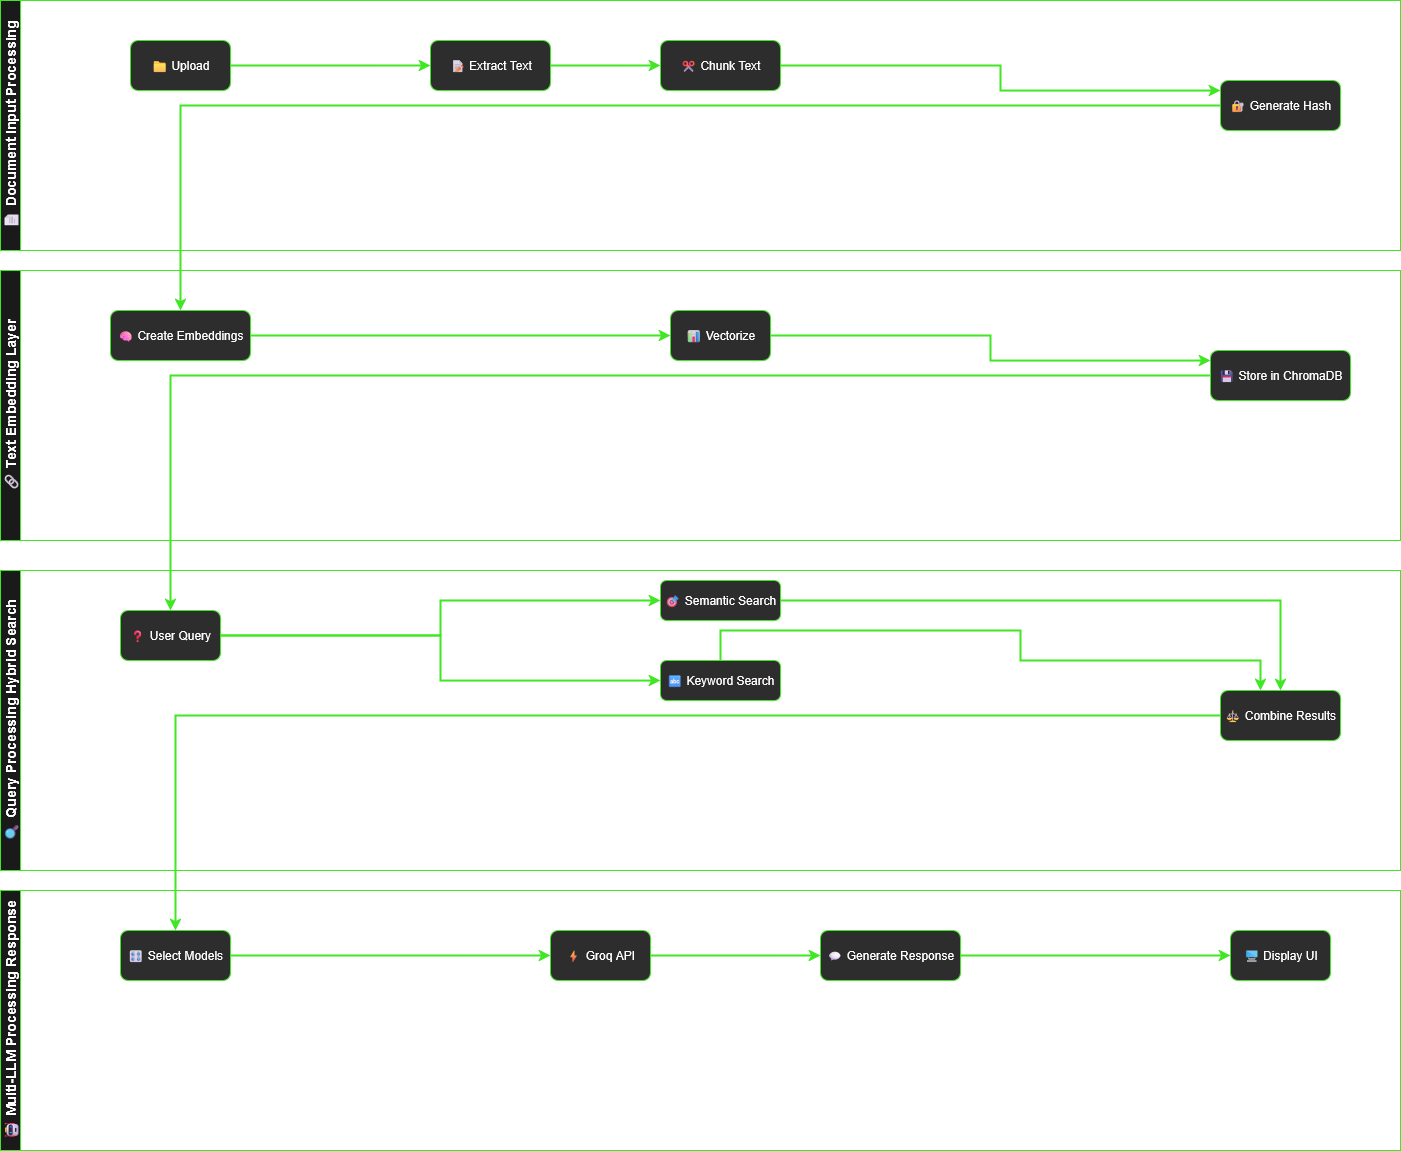

The diagram above was exported from draw.io. Its source (the exported page's mxGraphModel, read from the mxfile embedded in the PNG):
<mxGraphModel dx="1708" dy="859" grid="1" gridSize="10" guides="1" tooltips="1" connect="1" arrows="1" fold="1" page="1" pageScale="1" pageWidth="1920" pageHeight="1200" math="0" shadow="0">
  <root>
    <mxCell id="0" />
    <mxCell id="1" parent="0" />
    <mxCell id="GYCqROl_gflOw1duWajo-1" value="📄 Document Input Processing" style="swimlane;html=1;horizontal=0;startSize=20;fillColor=#1a1a1a;strokeColor=#40e723;fontColor=#ffffff;fontSize=14;" vertex="1" parent="1">
      <mxGeometry x="40" y="20" width="1400" height="250" as="geometry" />
    </mxCell>
    <mxCell id="GYCqROl_gflOw1duWajo-2" value="📁 Upload" style="rounded=1;whiteSpace=wrap;html=1;fillColor=#2d2d2d;strokeColor=#40e723;fontColor=#ffffff;" vertex="1" parent="GYCqROl_gflOw1duWajo-1">
      <mxGeometry x="130" y="40" width="100" height="50" as="geometry" />
    </mxCell>
    <mxCell id="GYCqROl_gflOw1duWajo-3" value="📝 Extract Text" style="rounded=1;whiteSpace=wrap;html=1;fillColor=#2d2d2d;strokeColor=#40e723;fontColor=#ffffff;" vertex="1" parent="GYCqROl_gflOw1duWajo-1">
      <mxGeometry x="430" y="40" width="120" height="50" as="geometry" />
    </mxCell>
    <mxCell id="GYCqROl_gflOw1duWajo-4" value="✂ Chunk Text" style="rounded=1;whiteSpace=wrap;html=1;fillColor=#2d2d2d;strokeColor=#40e723;fontColor=#ffffff;" vertex="1" parent="GYCqROl_gflOw1duWajo-1">
      <mxGeometry x="660" y="40" width="120" height="50" as="geometry" />
    </mxCell>
    <mxCell id="GYCqROl_gflOw1duWajo-5" value="🔐 Generate Hash" style="rounded=1;whiteSpace=wrap;html=1;fillColor=#2d2d2d;strokeColor=#40e723;fontColor=#ffffff;" vertex="1" parent="GYCqROl_gflOw1duWajo-1">
      <mxGeometry x="1220" y="80" width="120" height="50" as="geometry" />
    </mxCell>
    <mxCell id="GYCqROl_gflOw1duWajo-6" value="🔗 Text Embedding Layer" style="swimlane;html=1;horizontal=0;startSize=20;fillColor=#1a1a1a;strokeColor=#40e723;fontColor=#ffffff;fontSize=14;" vertex="1" parent="1">
      <mxGeometry x="40" y="290" width="1400" height="270" as="geometry" />
    </mxCell>
    <mxCell id="GYCqROl_gflOw1duWajo-7" value="🧠 Create Embeddings" style="rounded=1;whiteSpace=wrap;html=1;fillColor=#2d2d2d;strokeColor=#40e723;fontColor=#ffffff;" vertex="1" parent="GYCqROl_gflOw1duWajo-6">
      <mxGeometry x="110" y="40" width="140" height="50" as="geometry" />
    </mxCell>
    <mxCell id="GYCqROl_gflOw1duWajo-8" value="📊 Vectorize" style="rounded=1;whiteSpace=wrap;html=1;fillColor=#2d2d2d;strokeColor=#40e723;fontColor=#ffffff;" vertex="1" parent="GYCqROl_gflOw1duWajo-6">
      <mxGeometry x="670" y="40" width="100" height="50" as="geometry" />
    </mxCell>
    <mxCell id="GYCqROl_gflOw1duWajo-9" value="💾 Store in ChromaDB" style="rounded=1;whiteSpace=wrap;html=1;fillColor=#2d2d2d;strokeColor=#40e723;fontColor=#ffffff;" vertex="1" parent="GYCqROl_gflOw1duWajo-6">
      <mxGeometry x="1210" y="80" width="140" height="50" as="geometry" />
    </mxCell>
    <mxCell id="GYCqROl_gflOw1duWajo-10" value="🔍 Query Processing Hybrid Search" style="swimlane;html=1;horizontal=0;startSize=20;fillColor=#1a1a1a;strokeColor=#40e723;fontColor=#ffffff;fontSize=14;" vertex="1" parent="1">
      <mxGeometry x="40" y="590" width="1400" height="300" as="geometry" />
    </mxCell>
    <mxCell id="GYCqROl_gflOw1duWajo-11" value="❓ User Query" style="rounded=1;whiteSpace=wrap;html=1;fillColor=#2d2d2d;strokeColor=#40e723;fontColor=#ffffff;" vertex="1" parent="GYCqROl_gflOw1duWajo-10">
      <mxGeometry x="120" y="40" width="100" height="50" as="geometry" />
    </mxCell>
    <mxCell id="GYCqROl_gflOw1duWajo-12" value="🎯 Semantic Search" style="rounded=1;whiteSpace=wrap;html=1;fillColor=#2d2d2d;strokeColor=#40e723;fontColor=#ffffff;" vertex="1" parent="GYCqROl_gflOw1duWajo-10">
      <mxGeometry x="660" y="10" width="120" height="40" as="geometry" />
    </mxCell>
    <mxCell id="GYCqROl_gflOw1duWajo-13" value="🔤 Keyword Search" style="rounded=1;whiteSpace=wrap;html=1;fillColor=#2d2d2d;strokeColor=#40e723;fontColor=#ffffff;" vertex="1" parent="GYCqROl_gflOw1duWajo-10">
      <mxGeometry x="660" y="90" width="120" height="40" as="geometry" />
    </mxCell>
    <mxCell id="GYCqROl_gflOw1duWajo-14" value="⚖ Combine Results" style="rounded=1;whiteSpace=wrap;html=1;fillColor=#2d2d2d;strokeColor=#40e723;fontColor=#ffffff;" vertex="1" parent="GYCqROl_gflOw1duWajo-10">
      <mxGeometry x="1220" y="120" width="120" height="50" as="geometry" />
    </mxCell>
    <mxCell id="GYCqROl_gflOw1duWajo-15" value="🤖 Multi-LLM Processing Response" style="swimlane;html=1;horizontal=0;startSize=20;fillColor=#1a1a1a;strokeColor=#40e723;fontColor=#ffffff;fontSize=14;" vertex="1" parent="1">
      <mxGeometry x="40" y="910" width="1400" height="260" as="geometry" />
    </mxCell>
    <mxCell id="GYCqROl_gflOw1duWajo-16" value="🎛 Select Models" style="rounded=1;whiteSpace=wrap;html=1;fillColor=#2d2d2d;strokeColor=#40e723;fontColor=#ffffff;" vertex="1" parent="GYCqROl_gflOw1duWajo-15">
      <mxGeometry x="120" y="40" width="110" height="50" as="geometry" />
    </mxCell>
    <mxCell id="GYCqROl_gflOw1duWajo-17" value="⚡ Groq API" style="rounded=1;whiteSpace=wrap;html=1;fillColor=#2d2d2d;strokeColor=#40e723;fontColor=#ffffff;" vertex="1" parent="GYCqROl_gflOw1duWajo-15">
      <mxGeometry x="550" y="40" width="100" height="50" as="geometry" />
    </mxCell>
    <mxCell id="GYCqROl_gflOw1duWajo-18" value="💬 Generate Response" style="rounded=1;whiteSpace=wrap;html=1;fillColor=#2d2d2d;strokeColor=#40e723;fontColor=#ffffff;" vertex="1" parent="GYCqROl_gflOw1duWajo-15">
      <mxGeometry x="820" y="40" width="140" height="50" as="geometry" />
    </mxCell>
    <mxCell id="GYCqROl_gflOw1duWajo-19" value="🖥 Display UI" style="rounded=1;whiteSpace=wrap;html=1;fillColor=#2d2d2d;strokeColor=#40e723;fontColor=#ffffff;" vertex="1" parent="GYCqROl_gflOw1duWajo-15">
      <mxGeometry x="1230" y="40" width="100" height="50" as="geometry" />
    </mxCell>
    <mxCell id="GYCqROl_gflOw1duWajo-20" style="edgeStyle=orthogonalEdgeStyle;rounded=0;orthogonalLoop=1;jettySize=auto;html=1;strokeColor=#40e723;strokeWidth=2;" edge="1" parent="1" source="GYCqROl_gflOw1duWajo-2" target="GYCqROl_gflOw1duWajo-3">
      <mxGeometry relative="1" as="geometry" />
    </mxCell>
    <mxCell id="GYCqROl_gflOw1duWajo-21" style="edgeStyle=orthogonalEdgeStyle;rounded=0;orthogonalLoop=1;jettySize=auto;html=1;strokeColor=#40e723;strokeWidth=2;" edge="1" parent="1" source="GYCqROl_gflOw1duWajo-3" target="GYCqROl_gflOw1duWajo-4">
      <mxGeometry relative="1" as="geometry" />
    </mxCell>
    <mxCell id="GYCqROl_gflOw1duWajo-22" style="edgeStyle=orthogonalEdgeStyle;rounded=0;orthogonalLoop=1;jettySize=auto;html=1;strokeColor=#40e723;strokeWidth=2;" edge="1" parent="1" source="GYCqROl_gflOw1duWajo-4" target="GYCqROl_gflOw1duWajo-5">
      <mxGeometry relative="1" as="geometry">
        <Array as="points">
          <mxPoint x="1040" y="85" />
          <mxPoint x="1040" y="110" />
        </Array>
      </mxGeometry>
    </mxCell>
    <mxCell id="GYCqROl_gflOw1duWajo-23" style="edgeStyle=orthogonalEdgeStyle;rounded=0;orthogonalLoop=1;jettySize=auto;html=1;strokeColor=#40e723;strokeWidth=2;" edge="1" parent="1" source="GYCqROl_gflOw1duWajo-5" target="GYCqROl_gflOw1duWajo-7">
      <mxGeometry relative="1" as="geometry" />
    </mxCell>
    <mxCell id="GYCqROl_gflOw1duWajo-24" style="edgeStyle=orthogonalEdgeStyle;rounded=0;orthogonalLoop=1;jettySize=auto;html=1;strokeColor=#40e723;strokeWidth=2;" edge="1" parent="1" source="GYCqROl_gflOw1duWajo-7" target="GYCqROl_gflOw1duWajo-8">
      <mxGeometry relative="1" as="geometry" />
    </mxCell>
    <mxCell id="GYCqROl_gflOw1duWajo-25" style="edgeStyle=orthogonalEdgeStyle;rounded=0;orthogonalLoop=1;jettySize=auto;html=1;strokeColor=#40e723;strokeWidth=2;" edge="1" parent="1" source="GYCqROl_gflOw1duWajo-8" target="GYCqROl_gflOw1duWajo-9">
      <mxGeometry relative="1" as="geometry">
        <Array as="points">
          <mxPoint x="1030" y="355" />
          <mxPoint x="1030" y="380" />
        </Array>
      </mxGeometry>
    </mxCell>
    <mxCell id="GYCqROl_gflOw1duWajo-26" style="edgeStyle=orthogonalEdgeStyle;rounded=0;orthogonalLoop=1;jettySize=auto;html=1;strokeColor=#40e723;strokeWidth=2;" edge="1" parent="1" source="GYCqROl_gflOw1duWajo-9" target="GYCqROl_gflOw1duWajo-11">
      <mxGeometry relative="1" as="geometry" />
    </mxCell>
    <mxCell id="GYCqROl_gflOw1duWajo-27" style="edgeStyle=orthogonalEdgeStyle;rounded=0;orthogonalLoop=1;jettySize=auto;html=1;strokeColor=#40e723;strokeWidth=2;" edge="1" parent="1" source="GYCqROl_gflOw1duWajo-11" target="GYCqROl_gflOw1duWajo-12">
      <mxGeometry relative="1" as="geometry" />
    </mxCell>
    <mxCell id="GYCqROl_gflOw1duWajo-28" style="edgeStyle=orthogonalEdgeStyle;rounded=0;orthogonalLoop=1;jettySize=auto;html=1;strokeColor=#40e723;strokeWidth=2;" edge="1" parent="1" source="GYCqROl_gflOw1duWajo-11" target="GYCqROl_gflOw1duWajo-13">
      <mxGeometry relative="1" as="geometry" />
    </mxCell>
    <mxCell id="GYCqROl_gflOw1duWajo-29" style="edgeStyle=orthogonalEdgeStyle;rounded=0;orthogonalLoop=1;jettySize=auto;html=1;strokeColor=#40e723;strokeWidth=2;" edge="1" parent="1" source="GYCqROl_gflOw1duWajo-12" target="GYCqROl_gflOw1duWajo-14">
      <mxGeometry relative="1" as="geometry" />
    </mxCell>
    <mxCell id="GYCqROl_gflOw1duWajo-30" style="edgeStyle=orthogonalEdgeStyle;rounded=0;orthogonalLoop=1;jettySize=auto;html=1;strokeColor=#40e723;strokeWidth=2;" edge="1" parent="1" source="GYCqROl_gflOw1duWajo-13" target="GYCqROl_gflOw1duWajo-14">
      <mxGeometry relative="1" as="geometry">
        <Array as="points">
          <mxPoint x="760" y="650" />
          <mxPoint x="1060" y="650" />
          <mxPoint x="1060" y="680" />
          <mxPoint x="1300" y="680" />
        </Array>
      </mxGeometry>
    </mxCell>
    <mxCell id="GYCqROl_gflOw1duWajo-31" style="edgeStyle=orthogonalEdgeStyle;rounded=0;orthogonalLoop=1;jettySize=auto;html=1;strokeColor=#40e723;strokeWidth=2;" edge="1" parent="1" source="GYCqROl_gflOw1duWajo-14" target="GYCqROl_gflOw1duWajo-16">
      <mxGeometry relative="1" as="geometry" />
    </mxCell>
    <mxCell id="GYCqROl_gflOw1duWajo-32" style="edgeStyle=orthogonalEdgeStyle;rounded=0;orthogonalLoop=1;jettySize=auto;html=1;strokeColor=#40e723;strokeWidth=2;" edge="1" parent="1" source="GYCqROl_gflOw1duWajo-16" target="GYCqROl_gflOw1duWajo-17">
      <mxGeometry relative="1" as="geometry" />
    </mxCell>
    <mxCell id="GYCqROl_gflOw1duWajo-33" style="edgeStyle=orthogonalEdgeStyle;rounded=0;orthogonalLoop=1;jettySize=auto;html=1;strokeColor=#40e723;strokeWidth=2;" edge="1" parent="1" source="GYCqROl_gflOw1duWajo-17" target="GYCqROl_gflOw1duWajo-18">
      <mxGeometry relative="1" as="geometry" />
    </mxCell>
    <mxCell id="GYCqROl_gflOw1duWajo-34" style="edgeStyle=orthogonalEdgeStyle;rounded=0;orthogonalLoop=1;jettySize=auto;html=1;strokeColor=#40e723;strokeWidth=2;" edge="1" parent="1" source="GYCqROl_gflOw1duWajo-18" target="GYCqROl_gflOw1duWajo-19">
      <mxGeometry relative="1" as="geometry" />
    </mxCell>
  </root>
</mxGraphModel>